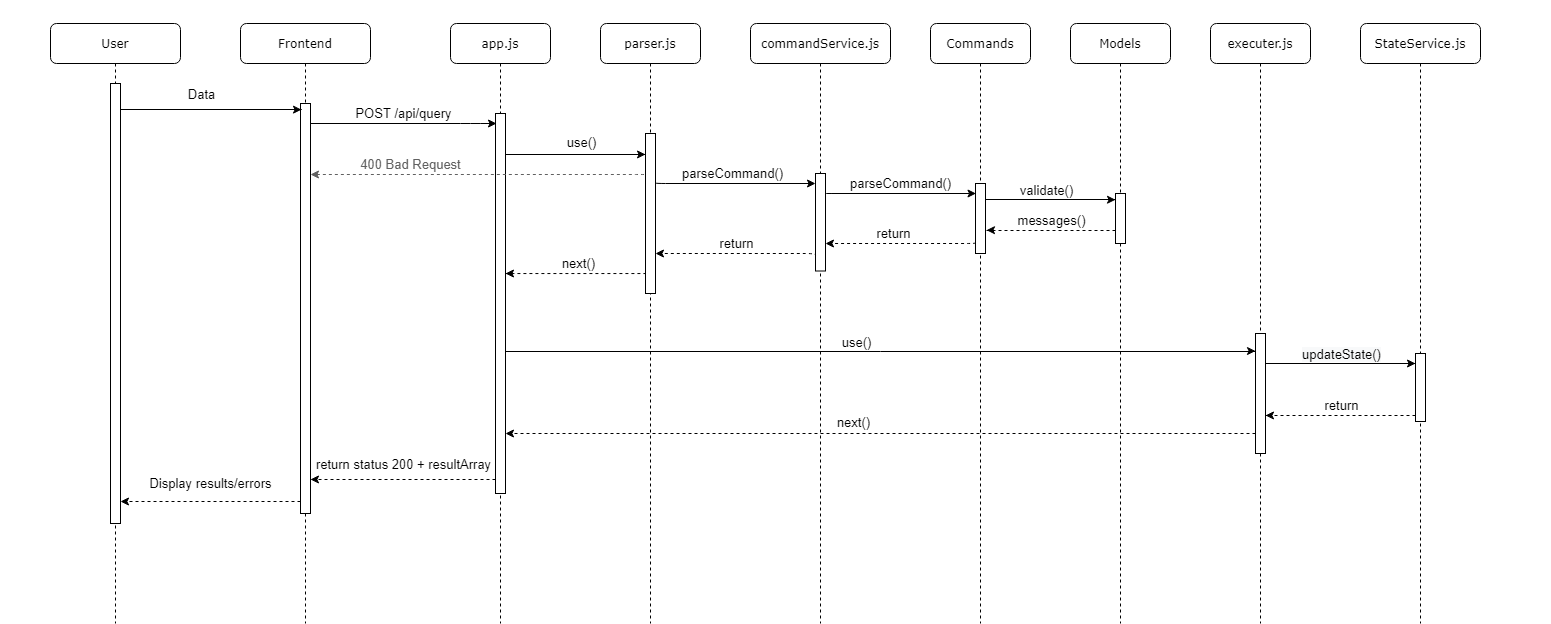

The diagram above was exported from draw.io. Its source (the exported page's mxGraphModel, read from the mxfile embedded in the PNG):
<mxGraphModel dx="3231" dy="1122" grid="1" gridSize="10" guides="1" tooltips="1" connect="1" arrows="1" fold="1" page="1" pageScale="1" pageWidth="1169" pageHeight="827" background="#ffffff" math="0" shadow="0">
  <root>
    <mxCell id="0" />
    <mxCell id="1" parent="0" />
    <mxCell id="7baba1c4bc27f4b0-2" value="parser.js" style="shape=umlLifeline;perimeter=lifelinePerimeter;whiteSpace=wrap;html=1;container=1;collapsible=0;recursiveResize=0;outlineConnect=0;rounded=1;shadow=0;comic=0;labelBackgroundColor=none;strokeWidth=1;fontFamily=Verdana;fontSize=12;align=center;" parent="1" vertex="1">
      <mxGeometry x="370" y="80" width="100" height="600" as="geometry" />
    </mxCell>
    <mxCell id="7baba1c4bc27f4b0-10" value="" style="html=1;points=[];perimeter=orthogonalPerimeter;rounded=0;shadow=0;comic=0;labelBackgroundColor=none;strokeWidth=1;fontFamily=Verdana;fontSize=12;align=center;" parent="7baba1c4bc27f4b0-2" vertex="1">
      <mxGeometry x="45" y="110" width="10" height="160" as="geometry" />
    </mxCell>
    <mxCell id="7baba1c4bc27f4b0-3" value="commandService.js" style="shape=umlLifeline;perimeter=lifelinePerimeter;whiteSpace=wrap;html=1;container=1;collapsible=0;recursiveResize=0;outlineConnect=0;rounded=1;shadow=0;comic=0;labelBackgroundColor=none;strokeWidth=1;fontFamily=Verdana;fontSize=12;align=center;" parent="1" vertex="1">
      <mxGeometry x="520" y="80" width="140" height="600" as="geometry" />
    </mxCell>
    <mxCell id="7baba1c4bc27f4b0-13" value="" style="html=1;points=[];perimeter=orthogonalPerimeter;rounded=0;shadow=0;comic=0;labelBackgroundColor=none;strokeWidth=1;fontFamily=Verdana;fontSize=12;align=center;" parent="7baba1c4bc27f4b0-3" vertex="1">
      <mxGeometry x="65" y="150" width="10" height="97.5" as="geometry" />
    </mxCell>
    <mxCell id="7baba1c4bc27f4b0-4" value="Commands" style="shape=umlLifeline;perimeter=lifelinePerimeter;whiteSpace=wrap;html=1;container=1;collapsible=0;recursiveResize=0;outlineConnect=0;rounded=1;shadow=0;comic=0;labelBackgroundColor=none;strokeWidth=1;fontFamily=Verdana;fontSize=12;align=center;glass=0;" parent="1" vertex="1">
      <mxGeometry x="700" y="80" width="100" height="600" as="geometry" />
    </mxCell>
    <mxCell id="5yd03B0EIaHIJGCNH7ei-8" style="edgeStyle=elbowEdgeStyle;rounded=0;orthogonalLoop=1;jettySize=auto;elbow=vertical;html=1;dashed=1;startArrow=classic;startFill=1;endArrow=none;endFill=0;strokeColor=#616161;" parent="7baba1c4bc27f4b0-4" source="7baba1c4bc27f4b0-16" target="7baba1c4bc27f4b0-4" edge="1">
      <mxGeometry relative="1" as="geometry" />
    </mxCell>
    <mxCell id="7baba1c4bc27f4b0-16" value="" style="html=1;points=[];perimeter=orthogonalPerimeter;rounded=0;shadow=0;comic=0;labelBackgroundColor=none;strokeWidth=1;fontFamily=Verdana;fontSize=12;align=center;" parent="7baba1c4bc27f4b0-4" vertex="1">
      <mxGeometry x="45" y="160" width="10" height="70" as="geometry" />
    </mxCell>
    <mxCell id="7baba1c4bc27f4b0-5" value="executer.js" style="shape=umlLifeline;perimeter=lifelinePerimeter;whiteSpace=wrap;html=1;container=1;collapsible=0;recursiveResize=0;outlineConnect=0;rounded=1;shadow=0;comic=0;labelBackgroundColor=none;strokeWidth=1;fontFamily=Verdana;fontSize=12;align=center;" parent="1" vertex="1">
      <mxGeometry x="980" y="80" width="100" height="600" as="geometry" />
    </mxCell>
    <mxCell id="7baba1c4bc27f4b0-19" value="" style="html=1;points=[];perimeter=orthogonalPerimeter;rounded=0;shadow=0;comic=0;labelBackgroundColor=none;strokeWidth=1;fontFamily=Verdana;fontSize=12;align=center;" parent="7baba1c4bc27f4b0-5" vertex="1">
      <mxGeometry x="45" y="310" width="10" height="120" as="geometry" />
    </mxCell>
    <mxCell id="7baba1c4bc27f4b0-6" value="StateService.js" style="shape=umlLifeline;perimeter=lifelinePerimeter;whiteSpace=wrap;html=1;container=1;collapsible=0;recursiveResize=0;outlineConnect=0;rounded=1;shadow=0;comic=0;labelBackgroundColor=none;strokeWidth=1;fontFamily=Verdana;fontSize=12;align=center;size=40;" parent="1" vertex="1">
      <mxGeometry x="1130" y="80" width="120" height="600" as="geometry" />
    </mxCell>
    <mxCell id="5yd03B0EIaHIJGCNH7ei-20" value="" style="html=1;points=[];perimeter=orthogonalPerimeter;rounded=0;shadow=0;comic=0;labelBackgroundColor=none;strokeWidth=1;fontFamily=Verdana;fontSize=12;align=center;" parent="7baba1c4bc27f4b0-6" vertex="1">
      <mxGeometry x="55" y="330" width="10" height="68" as="geometry" />
    </mxCell>
    <mxCell id="7baba1c4bc27f4b0-7" value="app.js" style="shape=umlLifeline;perimeter=lifelinePerimeter;whiteSpace=wrap;html=1;container=1;collapsible=0;recursiveResize=0;outlineConnect=0;rounded=1;shadow=0;comic=0;labelBackgroundColor=none;strokeWidth=1;fontFamily=Verdana;fontSize=12;align=center;" parent="1" vertex="1">
      <mxGeometry x="220" y="80" width="100" height="600" as="geometry" />
    </mxCell>
    <mxCell id="5yd03B0EIaHIJGCNH7ei-26" value="" style="html=1;points=[];perimeter=orthogonalPerimeter;rounded=0;shadow=0;comic=0;labelBackgroundColor=none;strokeWidth=1;fontFamily=Verdana;fontSize=12;align=center;" parent="7baba1c4bc27f4b0-7" vertex="1">
      <mxGeometry x="45" y="90" width="10" height="380" as="geometry" />
    </mxCell>
    <mxCell id="7baba1c4bc27f4b0-8" value="Frontend" style="shape=umlLifeline;perimeter=lifelinePerimeter;whiteSpace=wrap;html=1;container=1;collapsible=0;recursiveResize=0;outlineConnect=0;rounded=1;shadow=0;comic=0;labelBackgroundColor=none;strokeWidth=1;fontFamily=Verdana;fontSize=12;align=center;" parent="1" vertex="1">
      <mxGeometry x="10" y="80" width="130" height="600" as="geometry" />
    </mxCell>
    <mxCell id="7baba1c4bc27f4b0-9" value="" style="html=1;points=[];perimeter=orthogonalPerimeter;rounded=0;shadow=0;comic=0;labelBackgroundColor=none;strokeWidth=1;fontFamily=Verdana;fontSize=12;align=center;" parent="7baba1c4bc27f4b0-8" vertex="1">
      <mxGeometry x="60" y="80" width="10" height="410" as="geometry" />
    </mxCell>
    <mxCell id="7baba1c4bc27f4b0-17" value="parseCommand()" style="html=1;verticalAlign=bottom;endArrow=classic;labelBackgroundColor=none;fontFamily=Helvetica;fontSize=13;edgeStyle=elbowEdgeStyle;elbow=vertical;endFill=1;" parent="1" edge="1">
      <mxGeometry x="-0.9499" relative="1" as="geometry">
        <mxPoint x="676" y="250" as="sourcePoint" />
        <Array as="points">
          <mxPoint x="591" y="250" />
          <mxPoint x="456" y="220" />
        </Array>
        <mxPoint x="745.5" y="250" as="targetPoint" />
        <mxPoint as="offset" />
      </mxGeometry>
    </mxCell>
    <mxCell id="7baba1c4bc27f4b0-11" value="POST /api/query" style="html=1;verticalAlign=bottom;endArrow=classic;labelBackgroundColor=none;fontFamily=Helvetica;fontSize=13;edgeStyle=elbowEdgeStyle;elbow=vertical;endFill=1;" parent="1" source="7baba1c4bc27f4b0-9" edge="1">
      <mxGeometry relative="1" as="geometry">
        <mxPoint x="220" y="190" as="sourcePoint" />
        <mxPoint x="266" y="180" as="targetPoint" />
        <Array as="points">
          <mxPoint x="240" y="180" />
        </Array>
      </mxGeometry>
    </mxCell>
    <mxCell id="7baba1c4bc27f4b0-14" value="parseCommand()" style="html=1;verticalAlign=bottom;endArrow=classic;labelBackgroundColor=none;fontFamily=Helvetica;fontSize=13;edgeStyle=elbowEdgeStyle;elbow=vertical;endFill=1;exitX=1;exitY=0.306;exitDx=0;exitDy=0;exitPerimeter=0;" parent="1" edge="1" source="7baba1c4bc27f4b0-10">
      <mxGeometry x="-0.031" relative="1" as="geometry">
        <mxPoint x="430" y="240" as="sourcePoint" />
        <mxPoint x="585" y="240" as="targetPoint" />
        <Array as="points">
          <mxPoint x="510" y="240" />
          <mxPoint x="454.5" y="230" />
          <mxPoint x="534.5" y="220" />
          <mxPoint x="564.5" y="210" />
        </Array>
        <mxPoint as="offset" />
      </mxGeometry>
    </mxCell>
    <mxCell id="5yd03B0EIaHIJGCNH7ei-4" value="&lt;font color=&quot;#616161&quot; style=&quot;font-size: 13px;&quot;&gt;400 Bad Request&lt;/font&gt;" style="html=1;verticalAlign=bottom;endArrow=none;labelBackgroundColor=none;fontFamily=Helvetica;fontSize=13;edgeStyle=elbowEdgeStyle;elbow=vertical;startArrow=classic;startFill=1;endFill=0;dashed=1;strokeColor=#616161;entryX=0;entryY=0.256;entryDx=0;entryDy=0;entryPerimeter=0;" parent="1" source="7baba1c4bc27f4b0-9" edge="1" target="7baba1c4bc27f4b0-10">
      <mxGeometry x="0.6717" y="-180" relative="1" as="geometry">
        <mxPoint x="120" y="216" as="sourcePoint" />
        <mxPoint x="400" y="230" as="targetPoint" />
        <mxPoint x="-180" y="-180" as="offset" />
      </mxGeometry>
    </mxCell>
    <mxCell id="5yd03B0EIaHIJGCNH7ei-11" value="return" style="html=1;verticalAlign=bottom;endArrow=classic;dashed=1;endSize=6;labelBackgroundColor=none;fontFamily=Helvetica;fontSize=13;elbow=vertical;endFill=1;startArrow=none;startFill=1;edgeStyle=elbowEdgeStyle;exitX=0;exitY=0.842;exitDx=0;exitDy=0;exitPerimeter=0;" parent="1" source="7baba1c4bc27f4b0-16" edge="1">
      <mxGeometry x="0.6923" y="-45" relative="1" as="geometry">
        <mxPoint x="595" y="300" as="targetPoint" />
        <Array as="points">
          <mxPoint x="710" y="300" />
        </Array>
        <mxPoint x="710" y="300" as="sourcePoint" />
        <mxPoint x="45" y="45" as="offset" />
      </mxGeometry>
    </mxCell>
    <mxCell id="5yd03B0EIaHIJGCNH7ei-13" value="return" style="html=1;verticalAlign=bottom;endArrow=classic;dashed=1;endSize=6;labelBackgroundColor=none;fontFamily=Helvetica;fontSize=13;endFill=1;startArrow=none;startFill=0;edgeStyle=elbowEdgeStyle;elbow=vertical;exitX=0;exitY=0.858;exitDx=0;exitDy=0;exitPerimeter=0;" parent="1" source="7baba1c4bc27f4b0-13" target="7baba1c4bc27f4b0-10" edge="1">
      <mxGeometry x="0.0134" relative="1" as="geometry">
        <mxPoint x="310" y="310" as="targetPoint" />
        <Array as="points">
          <mxPoint x="520" y="310" />
        </Array>
        <mxPoint x="570" y="310" as="sourcePoint" />
        <mxPoint as="offset" />
      </mxGeometry>
    </mxCell>
    <mxCell id="5yd03B0EIaHIJGCNH7ei-16" style="edgeStyle=elbowEdgeStyle;rounded=0;orthogonalLoop=1;jettySize=auto;elbow=vertical;html=1;startArrow=none;startFill=0;endArrow=classic;endFill=1;strokeColor=#000000;endSize=6;targetPerimeterSpacing=0;dashed=1;exitX=0;exitY=0.881;exitDx=0;exitDy=0;exitPerimeter=0;" parent="1" edge="1" source="7baba1c4bc27f4b0-10">
      <mxGeometry relative="1" as="geometry">
        <mxPoint x="410" y="330" as="sourcePoint" />
        <mxPoint x="275" y="330" as="targetPoint" />
        <Array as="points">
          <mxPoint x="268" y="330.05" />
        </Array>
      </mxGeometry>
    </mxCell>
    <mxCell id="5yd03B0EIaHIJGCNH7ei-17" value="&lt;font style=&quot;font-size: 13px&quot;&gt;next()&lt;/font&gt;" style="edgeLabel;html=1;align=center;verticalAlign=middle;resizable=0;points=[];" parent="5yd03B0EIaHIJGCNH7ei-16" vertex="1" connectable="0">
      <mxGeometry x="0.0863" y="2" relative="1" as="geometry">
        <mxPoint x="9" y="-13" as="offset" />
      </mxGeometry>
    </mxCell>
    <mxCell id="5yd03B0EIaHIJGCNH7ei-27" style="edgeStyle=elbowEdgeStyle;rounded=0;orthogonalLoop=1;jettySize=auto;elbow=vertical;html=1;startArrow=none;startFill=0;endArrow=classic;endFill=1;endSize=6;targetPerimeterSpacing=0;strokeColor=#000000;fontSize=13;entryX=0;entryY=0.131;entryDx=0;entryDy=0;entryPerimeter=0;" parent="1" source="5yd03B0EIaHIJGCNH7ei-26" edge="1" target="7baba1c4bc27f4b0-10">
      <mxGeometry relative="1" as="geometry">
        <mxPoint x="410" y="210" as="targetPoint" />
      </mxGeometry>
    </mxCell>
    <mxCell id="5yd03B0EIaHIJGCNH7ei-28" value="use()" style="edgeLabel;html=1;align=center;verticalAlign=middle;resizable=0;points=[];fontSize=13;" parent="5yd03B0EIaHIJGCNH7ei-27" vertex="1" connectable="0">
      <mxGeometry x="1" y="-76" relative="1" as="geometry">
        <mxPoint x="-141" y="-13" as="offset" />
      </mxGeometry>
    </mxCell>
    <mxCell id="5yd03B0EIaHIJGCNH7ei-29" style="edgeStyle=elbowEdgeStyle;rounded=0;orthogonalLoop=1;jettySize=auto;elbow=vertical;html=1;startArrow=none;startFill=0;endArrow=classic;endFill=1;endSize=6;targetPerimeterSpacing=0;strokeColor=#000000;fontSize=13;entryX=0;entryY=0.146;entryDx=0;entryDy=0;entryPerimeter=0;" parent="1" source="5yd03B0EIaHIJGCNH7ei-26" target="7baba1c4bc27f4b0-19" edge="1">
      <mxGeometry relative="1" as="geometry">
        <mxPoint x="890" y="410" as="targetPoint" />
        <Array as="points" />
      </mxGeometry>
    </mxCell>
    <mxCell id="5yd03B0EIaHIJGCNH7ei-30" value="use()" style="edgeLabel;html=1;align=center;verticalAlign=middle;resizable=0;points=[];fontSize=13;" parent="5yd03B0EIaHIJGCNH7ei-29" vertex="1" connectable="0">
      <mxGeometry x="-0.078" y="18" relative="1" as="geometry">
        <mxPoint x="4" y="8" as="offset" />
      </mxGeometry>
    </mxCell>
    <mxCell id="5yd03B0EIaHIJGCNH7ei-31" style="edgeStyle=elbowEdgeStyle;rounded=0;orthogonalLoop=1;jettySize=auto;elbow=vertical;html=1;startArrow=none;startFill=0;endArrow=classic;endFill=1;endSize=6;targetPerimeterSpacing=0;strokeColor=#000000;fontSize=13;entryX=0;entryY=0.147;entryDx=0;entryDy=0;entryPerimeter=0;exitX=1;exitY=0.25;exitDx=0;exitDy=0;exitPerimeter=0;" parent="1" source="7baba1c4bc27f4b0-19" edge="1" target="5yd03B0EIaHIJGCNH7ei-20">
      <mxGeometry relative="1" as="geometry">
        <mxPoint x="1170" y="420" as="targetPoint" />
        <Array as="points">
          <mxPoint x="1026" y="420" />
          <mxPoint x="976" y="420" />
        </Array>
        <mxPoint x="1070" y="420" as="sourcePoint" />
      </mxGeometry>
    </mxCell>
    <mxCell id="5yd03B0EIaHIJGCNH7ei-46" value="&lt;span style=&quot;background-color: rgb(248 , 249 , 250)&quot;&gt;updateState()&lt;/span&gt;" style="edgeLabel;html=1;align=center;verticalAlign=middle;resizable=0;points=[];fontSize=13;fontFamily=Helvetica;" parent="5yd03B0EIaHIJGCNH7ei-31" vertex="1" connectable="0">
      <mxGeometry x="0.1184" y="-17" relative="1" as="geometry">
        <mxPoint x="-9" y="-27" as="offset" />
      </mxGeometry>
    </mxCell>
    <mxCell id="5yd03B0EIaHIJGCNH7ei-33" style="edgeStyle=elbowEdgeStyle;rounded=0;orthogonalLoop=1;jettySize=auto;elbow=vertical;html=1;startArrow=none;startFill=0;endArrow=classic;endFill=1;endSize=6;targetPerimeterSpacing=0;strokeColor=#000000;fontSize=13;dashed=1;" parent="1" source="7baba1c4bc27f4b0-19" edge="1">
      <mxGeometry relative="1" as="geometry">
        <mxPoint x="275" y="490" as="targetPoint" />
        <Array as="points">
          <mxPoint x="860" y="490" />
        </Array>
      </mxGeometry>
    </mxCell>
    <mxCell id="5yd03B0EIaHIJGCNH7ei-34" value="next()" style="edgeLabel;html=1;align=center;verticalAlign=middle;resizable=0;points=[];fontSize=13;" parent="5yd03B0EIaHIJGCNH7ei-33" vertex="1" connectable="0">
      <mxGeometry x="0.133" y="-2" relative="1" as="geometry">
        <mxPoint x="22" y="-10" as="offset" />
      </mxGeometry>
    </mxCell>
    <mxCell id="5yd03B0EIaHIJGCNH7ei-38" value="&amp;nbsp;&amp;nbsp;" style="text;html=1;align=center;verticalAlign=middle;resizable=0;points=[];autosize=1;fontSize=13;" parent="1" vertex="1">
      <mxGeometry x="177" y="57" width="20" height="20" as="geometry" />
    </mxCell>
    <mxCell id="5yd03B0EIaHIJGCNH7ei-39" value="&amp;nbsp; &amp;nbsp;" style="text;html=1;align=center;verticalAlign=middle;resizable=0;points=[];autosize=1;fontSize=13;" parent="1" vertex="1">
      <mxGeometry x="-10" y="186" width="30" height="20" as="geometry" />
    </mxCell>
    <mxCell id="5yd03B0EIaHIJGCNH7ei-40" value="&amp;nbsp;&amp;nbsp;" style="text;html=1;align=center;verticalAlign=middle;resizable=0;points=[];autosize=1;fontSize=13;" parent="1" vertex="1">
      <mxGeometry x="1149" y="117" width="20" height="20" as="geometry" />
    </mxCell>
    <mxCell id="5yd03B0EIaHIJGCNH7ei-41" value="&amp;nbsp; &amp;nbsp; &amp;nbsp;" style="text;html=1;align=center;verticalAlign=middle;resizable=0;points=[];autosize=1;fontSize=13;" parent="1" vertex="1">
      <mxGeometry x="1290" y="280" width="30" height="20" as="geometry" />
    </mxCell>
    <mxCell id="5yd03B0EIaHIJGCNH7ei-48" style="edgeStyle=elbowEdgeStyle;rounded=0;orthogonalLoop=1;jettySize=auto;elbow=vertical;html=1;entryX=1;entryY=0.917;entryDx=0;entryDy=0;entryPerimeter=0;dashed=1;startArrow=none;startFill=0;endArrow=classic;endFill=1;endSize=6;targetPerimeterSpacing=0;strokeColor=#000000;fontFamily=Helvetica;fontSize=13;" parent="1" source="5yd03B0EIaHIJGCNH7ei-26" target="7baba1c4bc27f4b0-9" edge="1">
      <mxGeometry relative="1" as="geometry">
        <Array as="points">
          <mxPoint x="180" y="536" />
          <mxPoint x="180" y="520" />
          <mxPoint x="180" y="520" />
        </Array>
      </mxGeometry>
    </mxCell>
    <mxCell id="5yd03B0EIaHIJGCNH7ei-49" value="return status 200 + resultArray" style="edgeLabel;html=1;align=center;verticalAlign=middle;resizable=0;points=[];fontSize=13;fontFamily=Helvetica;" parent="5yd03B0EIaHIJGCNH7ei-48" vertex="1" connectable="0">
      <mxGeometry x="-0.0324" y="3" relative="1" as="geometry">
        <mxPoint x="-3" y="-19" as="offset" />
      </mxGeometry>
    </mxCell>
    <mxCell id="5yd03B0EIaHIJGCNH7ei-50" value="User" style="shape=umlLifeline;perimeter=lifelinePerimeter;whiteSpace=wrap;html=1;container=1;collapsible=0;recursiveResize=0;outlineConnect=0;rounded=1;shadow=0;comic=0;labelBackgroundColor=none;strokeWidth=1;fontFamily=Verdana;fontSize=12;align=center;" parent="1" vertex="1">
      <mxGeometry x="-180" y="80" width="130" height="600" as="geometry" />
    </mxCell>
    <mxCell id="5yd03B0EIaHIJGCNH7ei-51" value="" style="html=1;points=[];perimeter=orthogonalPerimeter;rounded=0;shadow=0;comic=0;labelBackgroundColor=none;strokeWidth=1;fontFamily=Verdana;fontSize=12;align=center;" parent="5yd03B0EIaHIJGCNH7ei-50" vertex="1">
      <mxGeometry x="60" y="60" width="10" height="440" as="geometry" />
    </mxCell>
    <mxCell id="5yd03B0EIaHIJGCNH7ei-52" style="edgeStyle=elbowEdgeStyle;rounded=0;orthogonalLoop=1;jettySize=auto;elbow=vertical;html=1;entryX=0.1;entryY=0.015;entryDx=0;entryDy=0;entryPerimeter=0;startArrow=none;startFill=0;endArrow=classic;endFill=1;endSize=6;targetPerimeterSpacing=0;strokeColor=#000000;fontFamily=Helvetica;fontSize=13;" parent="1" source="5yd03B0EIaHIJGCNH7ei-51" target="7baba1c4bc27f4b0-9" edge="1">
      <mxGeometry relative="1" as="geometry" />
    </mxCell>
    <mxCell id="5yd03B0EIaHIJGCNH7ei-53" value="Data" style="edgeLabel;html=1;align=center;verticalAlign=middle;resizable=0;points=[];fontSize=13;fontFamily=Helvetica;" parent="5yd03B0EIaHIJGCNH7ei-52" vertex="1" connectable="0">
      <mxGeometry x="-0.1057" y="2" relative="1" as="geometry">
        <mxPoint x="-1" y="-14" as="offset" />
      </mxGeometry>
    </mxCell>
    <mxCell id="5yd03B0EIaHIJGCNH7ei-56" value="Display results/errors" style="edgeStyle=elbowEdgeStyle;rounded=0;orthogonalLoop=1;jettySize=auto;elbow=vertical;html=1;entryX=1;entryY=0.95;entryDx=0;entryDy=0;entryPerimeter=0;dashed=1;startArrow=none;startFill=0;endArrow=classic;endFill=1;endSize=6;targetPerimeterSpacing=0;strokeColor=#000000;fontFamily=Helvetica;fontSize=13;" parent="1" source="7baba1c4bc27f4b0-9" target="5yd03B0EIaHIJGCNH7ei-51" edge="1">
      <mxGeometry y="-18" relative="1" as="geometry">
        <Array as="points" />
        <mxPoint as="offset" />
      </mxGeometry>
    </mxCell>
    <mxCell id="5yd03B0EIaHIJGCNH7ei-57" value="&amp;nbsp; &amp;nbsp;&amp;nbsp;" style="text;html=1;align=center;verticalAlign=middle;resizable=0;points=[];autosize=1;fontSize=13;fontFamily=Helvetica;" parent="1" vertex="1">
      <mxGeometry x="-230" y="330" width="30" height="20" as="geometry" />
    </mxCell>
    <mxCell id="waTii26pBAW3PEX-s67m-1" value="Models" style="shape=umlLifeline;perimeter=lifelinePerimeter;whiteSpace=wrap;html=1;container=1;collapsible=0;recursiveResize=0;outlineConnect=0;rounded=1;shadow=0;comic=0;labelBackgroundColor=none;strokeWidth=1;fontFamily=Verdana;fontSize=12;align=center;" vertex="1" parent="1">
      <mxGeometry x="840" y="80" width="100" height="600" as="geometry" />
    </mxCell>
    <mxCell id="waTii26pBAW3PEX-s67m-2" value="" style="html=1;points=[];perimeter=orthogonalPerimeter;rounded=0;shadow=0;comic=0;labelBackgroundColor=none;strokeWidth=1;fontFamily=Verdana;fontSize=12;align=center;" vertex="1" parent="waTii26pBAW3PEX-s67m-1">
      <mxGeometry x="45" y="170" width="10" height="50" as="geometry" />
    </mxCell>
    <mxCell id="waTii26pBAW3PEX-s67m-4" style="edgeStyle=elbowEdgeStyle;rounded=0;orthogonalLoop=1;jettySize=auto;html=1;entryX=0;entryY=0.125;entryDx=0;entryDy=0;entryPerimeter=0;elbow=vertical;" edge="1" parent="1" source="7baba1c4bc27f4b0-16" target="waTii26pBAW3PEX-s67m-2">
      <mxGeometry relative="1" as="geometry" />
    </mxCell>
    <mxCell id="waTii26pBAW3PEX-s67m-10" value="validate()" style="edgeLabel;html=1;align=center;verticalAlign=middle;resizable=0;points=[];fontSize=13;" vertex="1" connectable="0" parent="waTii26pBAW3PEX-s67m-4">
      <mxGeometry x="-0.0852" y="2" relative="1" as="geometry">
        <mxPoint y="-8" as="offset" />
      </mxGeometry>
    </mxCell>
    <mxCell id="waTii26pBAW3PEX-s67m-5" style="edgeStyle=elbowEdgeStyle;rounded=0;orthogonalLoop=1;jettySize=auto;elbow=vertical;html=1;entryX=1.1;entryY=0.667;entryDx=0;entryDy=0;entryPerimeter=0;dashed=1;" edge="1" parent="1" source="waTii26pBAW3PEX-s67m-2" target="7baba1c4bc27f4b0-16">
      <mxGeometry relative="1" as="geometry">
        <Array as="points">
          <mxPoint x="810" y="287" />
          <mxPoint x="820" y="300" />
        </Array>
      </mxGeometry>
    </mxCell>
    <mxCell id="waTii26pBAW3PEX-s67m-12" value="messages()" style="edgeLabel;html=1;align=center;verticalAlign=middle;resizable=0;points=[];fontSize=13;" vertex="1" connectable="0" parent="waTii26pBAW3PEX-s67m-5">
      <mxGeometry x="0.1231" y="1" relative="1" as="geometry">
        <mxPoint x="8" y="-12" as="offset" />
      </mxGeometry>
    </mxCell>
    <mxCell id="waTii26pBAW3PEX-s67m-6" style="edgeStyle=elbowEdgeStyle;rounded=0;orthogonalLoop=1;jettySize=auto;elbow=vertical;html=1;dashed=1;spacing=0;startSize=6;arcSize=20;entryX=1;entryY=0.683;entryDx=0;entryDy=0;entryPerimeter=0;" edge="1" parent="1" source="5yd03B0EIaHIJGCNH7ei-20" target="7baba1c4bc27f4b0-19">
      <mxGeometry relative="1" as="geometry">
        <mxPoint x="1110" y="500" as="targetPoint" />
      </mxGeometry>
    </mxCell>
    <mxCell id="waTii26pBAW3PEX-s67m-7" value="return" style="edgeLabel;html=1;align=center;verticalAlign=middle;resizable=0;points=[];fontSize=13;" vertex="1" connectable="0" parent="waTii26pBAW3PEX-s67m-6">
      <mxGeometry x="1" y="-82" relative="1" as="geometry">
        <mxPoint x="-7" y="-11" as="offset" />
      </mxGeometry>
    </mxCell>
  </root>
</mxGraphModel>